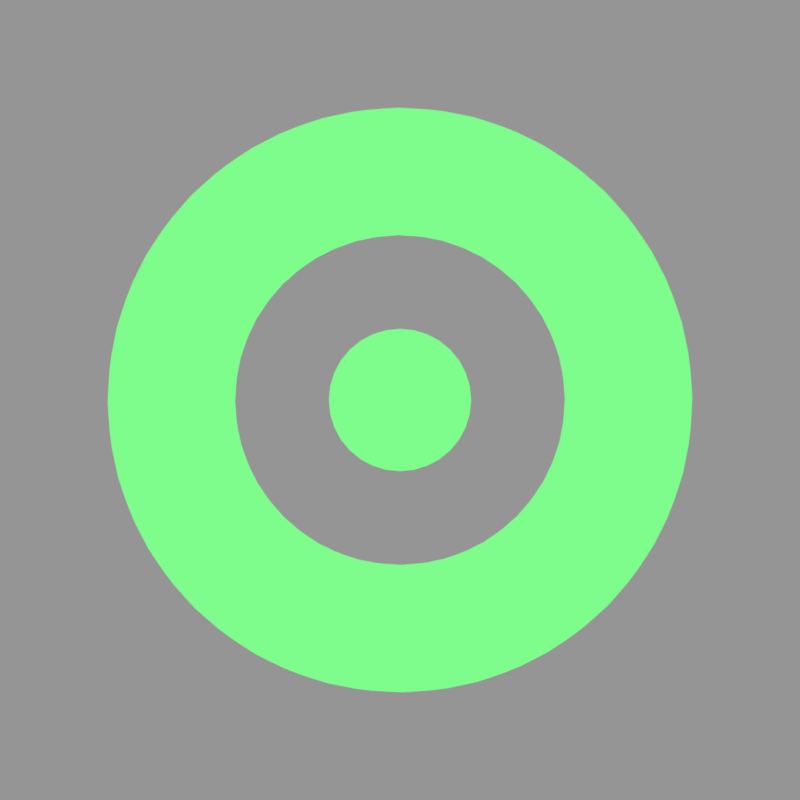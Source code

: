 # Source: hit100k.rendernormal.blend  (saved by Blender 2.92.15; exported with 4.5.12 LTS)
import bpy
from mathutils import Matrix  # noqa: F401  (used for matrix-valued properties, if any)

bpy.ops.wm.read_factory_settings(use_empty=True)
scene = bpy.context.scene
scene.name = 'hitcirclestuff'

# ---- collections
col_collection_1 = bpy.data.collections.new('Collection 1'); scene.collection.children.link(col_collection_1)

# ---- materials (node trees are filled in below, after node groups)
mat_material = bpy.data.materials.new('Material')
mat_material.use_transparent_shadow = False
mat_white = bpy.data.materials.new('white')

# ---- material node trees
mat_material.use_nodes = True; mat_material.node_tree.nodes.clear()
_N = mat_material.node_tree.nodes; _L = mat_material.node_tree.links
n0 = _N.new('ShaderNodeOutputMaterial'); n0.name = 'Material Output'; n0.location = (300, 300)
n1 = _N.new('ShaderNodeEmission'); n1.name = 'Emission'; n1.location = (10, 300)
n1.inputs[0].default_value = (0.2086, 0.9734, 0.2623, 1.0)
_L.new(n1.outputs[0], n0.inputs[0])
n0.is_active_output = True

# ---- cameras
cam_camera_000 = bpy.data.cameras.new('Camera.000')
cam_camera_000.type = 'ORTHO'
cam_camera_000.clip_end = 100.0
cam_camera_000.lens = 35.0
cam_camera_000.sensor_width = 32.0
cam_camera_000.sensor_height = 18.0
cam_camera_000.ortho_scale = 1.2
cam_camera_000.dof.focus_distance = 0.0

# ---- meshes
me_circle = bpy.data.meshes.new('Circle')
me_circle.from_pydata([(0.0, 1.0, 0.0), (-0.1951, 0.9808, 0.0), (-0.3827, 0.9239, 0.0), (-0.5556, 0.8315, 0.0), (-0.7071, 0.7071, 0.0), (-0.8315, 0.5556, 0.0), (-0.9239, 0.3827, 0.0), (-0.9808, 0.1951, 0.0), (-1.0, 7.55e-08, 0.0), (-0.9808, -0.1951, 0.0), (-0.9239, -0.3827, 0.0), (-0.8315, -0.5556, 0.0), (-0.7071, -0.7071, 0.0), (-0.5556, -0.8315, 0.0), (-0.3827, -0.9239, 0.0), (-0.1951, -0.9808, 0.0), (3.258e-07, -1.0, 0.0), (0.1951, -0.9808, 0.0), (0.3827, -0.9239, 0.0), (0.5556, -0.8315, 0.0), (0.7071, -0.7071, 0.0), (0.8315, -0.5556, 0.0), (0.9239, -0.3827, 0.0), (0.9808, -0.1951, 0.0), (1.0, 9.656e-07, 0.0), (0.9808, 0.1951, 0.0), (0.9239, 0.3827, 0.0), (0.8315, 0.5556, 0.0), (0.7071, 0.7071, 0.0), (0.5556, 0.8315, 0.0), (0.3827, 0.9239, 0.0), (0.1951, 0.9808, 0.0)], [], [(1, 2, 3, 4, 5, 6, 7, 8, 9, 10, 11, 12, 13, 14, 15, 16, 17, 18, 19, 20, 21, 22, 23, 24, 25, 26, 27, 28, 29, 30, 31, 0)])
_uv = me_circle.uv_layers.new(name='UVMap')
_uv.uv.foreach_set('vector', [0.0, 0.0, 0.0, 0.0, 0.0, 0.0, 0.0, 0.0, 0.0, 0.0, 0.0, 0.0, 0.0, 0.0, 0.0, 0.0, 0.0, 0.0, 0.0, 0.0, 0.0, 0.0, 0.0, 0.0, 0.0, 0.0, 0.0, 0.0, 0.0, 0.0, 0.0, 0.0, 0.0, 0.0, 0.0, 0.0, 0.0, 0.0, 0.0, 0.0, 0.0, 0.0, 0.0, 0.0, 0.0, 0.0, 0.0, 0.0, 0.0, 0.0, 0.0, 0.0, 0.0, 0.0, 0.0, 0.0, 0.0, 0.0, 0.0, 0.0, 0.0, 0.0, 0.0, 0.0])
me_circle.materials.append(mat_material)
me_circle.use_remesh_fix_poles = True
me_circle.use_remesh_preserve_attributes = False
me_circle.use_mirror_vertex_groups = False
me_circle.update()
me_plane = bpy.data.meshes.new('Plane')
me_plane.from_pydata([(-1.192e-06, -0.1018, 0.0), (2.327, -0.1018, 0.0), (-1.192e-06, 0.1018, 0.0), (2.327, 0.1018, 0.0), (0.01923, -0.1018, 0.0), (0.03847, -0.1018, 0.0), (0.0577, -0.1018, 0.0), (0.07694, -0.1018, 0.0), (0.09617, -0.1018, 0.0), (0.1154, -0.1018, 0.0), (0.1346, -0.1018, 0.0), (0.1539, -0.1018, 0.0), (0.1731, -0.1018, 0.0), (0.1924, -0.1018, 0.0), (0.2116, -0.1018, 0.0), (0.2308, -0.1018, 0.0), (0.2501, -0.1018, 0.0), (0.2693, -0.1018, 0.0), (0.2885, -0.1018, 0.0), (0.3078, -0.1018, 0.0), (0.327, -0.1018, 0.0), (0.3462, -0.1018, 0.0), (0.3655, -0.1018, 0.0), (0.3847, -0.1018, 0.0), (0.4039, -0.1018, 0.0), (0.4232, -0.1018, 0.0), (0.4424, -0.1018, 0.0), (0.4616, -0.1018, 0.0), (0.4809, -0.1018, 0.0), (0.5001, -0.1018, 0.0), (0.5194, -0.1018, 0.0), (0.5386, -0.1018, 0.0), (0.5578, -0.1018, 0.0), (0.5771, -0.1018, 0.0), (0.5963, -0.1018, 0.0), (0.6155, -0.1018, 0.0), (0.6348, -0.1018, 0.0), (0.654, -0.1018, 0.0), (0.6732, -0.1018, 0.0), (0.6925, -0.1018, 0.0), (0.7117, -0.1018, 0.0), (0.7309, -0.1018, 0.0), (0.7502, -0.1018, 0.0), (0.7694, -0.1018, 0.0), (0.7886, -0.1018, 0.0), (0.8079, -0.1018, 0.0), (0.8271, -0.1018, 0.0), (0.8463, -0.1018, 0.0), (0.8656, -0.1018, 0.0), (0.8848, -0.1018, 0.0), (0.9041, -0.1018, 0.0), (0.9233, -0.1018, 0.0), (0.9425, -0.1018, 0.0), (0.9618, -0.1018, 0.0), (0.981, -0.1018, 0.0), (1.0, -0.1018, 0.0), (1.019, -0.1018, 0.0), (1.039, -0.1018, 0.0), (1.058, -0.1018, 0.0), (1.077, -0.1018, 0.0), (1.096, -0.1018, 0.0), (1.116, -0.1018, 0.0), (1.135, -0.1018, 0.0), (1.154, -0.1018, 0.0), (1.173, -0.1018, 0.0), (1.193, -0.1018, 0.0), (1.212, -0.1018, 0.0), (1.231, -0.1018, 0.0), (1.25, -0.1018, 0.0), (1.27, -0.1018, 0.0), (1.289, -0.1018, 0.0), (1.308, -0.1018, 0.0), (1.327, -0.1018, 0.0), (1.346, -0.1018, 0.0), (1.366, -0.1018, 0.0), (1.385, -0.1018, 0.0), (1.404, -0.1018, 0.0), (1.423, -0.1018, 0.0), (1.443, -0.1018, 0.0), (1.462, -0.1018, 0.0), (1.481, -0.1018, 0.0), (1.5, -0.1018, 0.0), (1.52, -0.1018, 0.0), (1.539, -0.1018, 0.0), (1.558, -0.1018, 0.0), (1.577, -0.1018, 0.0), (1.597, -0.1018, 0.0), (1.616, -0.1018, 0.0), (1.635, -0.1018, 0.0), (1.654, -0.1018, 0.0), (1.673, -0.1018, 0.0), (1.693, -0.1018, 0.0), (1.712, -0.1018, 0.0), (1.731, -0.1018, 0.0), (1.75, -0.1018, 0.0), (1.77, -0.1018, 0.0), (1.789, -0.1018, 0.0), (1.808, -0.1018, 0.0), (1.827, -0.1018, 0.0), (1.847, -0.1018, 0.0), (1.866, -0.1018, 0.0), (1.885, -0.1018, 0.0), (1.904, -0.1018, 0.0), (1.924, -0.1018, 0.0), (1.943, -0.1018, 0.0), (1.962, -0.1018, 0.0), (1.981, -0.1018, 0.0), (2.0, -0.1018, 0.0), (2.02, -0.1018, 0.0), (2.039, -0.1018, 0.0), (2.058, -0.1018, 0.0), (2.077, -0.1018, 0.0), (2.097, -0.1018, 0.0), (2.116, -0.1018, 0.0), (2.135, -0.1018, 0.0), (2.154, -0.1018, 0.0), (2.174, -0.1018, 0.0), (2.193, -0.1018, 0.0), (2.212, -0.1018, 0.0), (2.231, -0.1018, 0.0), (2.251, -0.1018, 0.0), (2.27, -0.1018, 0.0), (2.289, -0.1018, 0.0), (2.308, -0.1018, 0.0), (2.308, 0.1018, 0.0), (2.289, 0.1018, 0.0), (2.27, 0.1018, 0.0), (2.251, 0.1018, 0.0), (2.231, 0.1018, 0.0), (2.212, 0.1018, 0.0), (2.193, 0.1018, 0.0), (2.174, 0.1018, 0.0), (2.154, 0.1018, 0.0), (2.135, 0.1018, 0.0), (2.116, 0.1018, 0.0), (2.097, 0.1018, 0.0), (2.077, 0.1018, 0.0), (2.058, 0.1018, 0.0), (2.039, 0.1018, 0.0), (2.02, 0.1018, 0.0), (2.0, 0.1018, 0.0), (1.981, 0.1018, 0.0), (1.962, 0.1018, 0.0), (1.943, 0.1018, 0.0), (1.924, 0.1018, 0.0), (1.904, 0.1018, 0.0), (1.885, 0.1018, 0.0), (1.866, 0.1018, 0.0), (1.847, 0.1018, 0.0), (1.827, 0.1018, 0.0), (1.808, 0.1018, 0.0), (1.789, 0.1018, 0.0), (1.77, 0.1018, 0.0), (1.75, 0.1018, 0.0), (1.731, 0.1018, 0.0), (1.712, 0.1018, 0.0), (1.693, 0.1018, 0.0), (1.673, 0.1018, 0.0), (1.654, 0.1018, 0.0), (1.635, 0.1018, 0.0), (1.616, 0.1018, 0.0), (1.597, 0.1018, 0.0), (1.577, 0.1018, 0.0), (1.558, 0.1018, 0.0), (1.539, 0.1018, 0.0), (1.52, 0.1018, 0.0), (1.5, 0.1018, 0.0), (1.481, 0.1018, 0.0), (1.462, 0.1018, 0.0), (1.443, 0.1018, 0.0), (1.423, 0.1018, 0.0), (1.404, 0.1018, 0.0), (1.385, 0.1018, 0.0), (1.366, 0.1018, 0.0), (1.346, 0.1018, 0.0), (1.327, 0.1018, 0.0), (1.308, 0.1018, 0.0), (1.289, 0.1018, 0.0), (1.27, 0.1018, 0.0), (1.25, 0.1018, 0.0), (1.231, 0.1018, 0.0), (1.212, 0.1018, 0.0), (1.193, 0.1018, 0.0), (1.173, 0.1018, 0.0), (1.154, 0.1018, 0.0), (1.135, 0.1018, 0.0), (1.116, 0.1018, 0.0), (1.096, 0.1018, 0.0), (1.077, 0.1018, 0.0), (1.058, 0.1018, 0.0), (1.039, 0.1018, 0.0), (1.019, 0.1018, 0.0), (1.0, 0.1018, 0.0), (0.981, 0.1018, 0.0), (0.9618, 0.1018, 0.0), (0.9425, 0.1018, 0.0), (0.9233, 0.1018, 0.0), (0.9041, 0.1018, 0.0), (0.8848, 0.1018, 0.0), (0.8656, 0.1018, 0.0), (0.8464, 0.1018, 0.0), (0.8271, 0.1018, 0.0), (0.8079, 0.1018, 0.0), (0.7886, 0.1018, 0.0), (0.7694, 0.1018, 0.0), (0.7502, 0.1018, 0.0), (0.7309, 0.1018, 0.0), (0.7117, 0.1018, 0.0), (0.6925, 0.1018, 0.0), (0.6732, 0.1018, 0.0), (0.654, 0.1018, 0.0), (0.6348, 0.1018, 0.0), (0.6155, 0.1018, 0.0), (0.5963, 0.1018, 0.0), (0.5771, 0.1018, 0.0), (0.5578, 0.1018, 0.0), (0.5386, 0.1018, 0.0), (0.5194, 0.1018, 0.0), (0.5001, 0.1018, 0.0), (0.4809, 0.1018, 0.0), (0.4616, 0.1018, 0.0), (0.4424, 0.1018, 0.0), (0.4232, 0.1018, 0.0), (0.4039, 0.1018, 0.0), (0.3847, 0.1018, 0.0), (0.3655, 0.1018, 0.0), (0.3462, 0.1018, 0.0), (0.327, 0.1018, 0.0), (0.3078, 0.1018, 0.0), (0.2885, 0.1018, 0.0), (0.2693, 0.1018, 0.0), (0.2501, 0.1018, 0.0), (0.2308, 0.1018, 0.0), (0.2116, 0.1018, 0.0), (0.1924, 0.1018, 0.0), (0.1731, 0.1018, 0.0), (0.1539, 0.1018, 0.0), (0.1346, 0.1018, 0.0), (0.1154, 0.1018, 0.0), (0.09618, 0.1018, 0.0), (0.07694, 0.1018, 0.0), (0.0577, 0.1018, 0.0), (0.03847, 0.1018, 0.0), (0.01923, 0.1018, 0.0)], [], [(123, 1, 3, 124), (0, 4, 243, 2), (4, 5, 242, 243), (5, 6, 241, 242), (6, 7, 240, 241), (7, 8, 239, 240), (8, 9, 238, 239), (9, 10, 237, 238), (10, 11, 236, 237), (11, 12, 235, 236), (12, 13, 234, 235), (13, 14, 233, 234), (14, 15, 232, 233), (15, 16, 231, 232), (16, 17, 230, 231), (17, 18, 229, 230), (18, 19, 228, 229), (19, 20, 227, 228), (20, 21, 226, 227), (21, 22, 225, 226), (22, 23, 224, 225), (23, 24, 223, 224), (24, 25, 222, 223), (25, 26, 221, 222), (26, 27, 220, 221), (27, 28, 219, 220), (28, 29, 218, 219), (29, 30, 217, 218), (30, 31, 216, 217), (31, 32, 215, 216), (32, 33, 214, 215), (33, 34, 213, 214), (34, 35, 212, 213), (35, 36, 211, 212), (36, 37, 210, 211), (37, 38, 209, 210), (38, 39, 208, 209), (39, 40, 207, 208), (40, 41, 206, 207), (41, 42, 205, 206), (42, 43, 204, 205), (43, 44, 203, 204), (44, 45, 202, 203), (45, 46, 201, 202), (46, 47, 200, 201), (47, 48, 199, 200), (48, 49, 198, 199), (49, 50, 197, 198), (50, 51, 196, 197), (51, 52, 195, 196), (52, 53, 194, 195), (53, 54, 193, 194), (54, 55, 192, 193), (55, 56, 191, 192), (56, 57, 190, 191), (57, 58, 189, 190), (58, 59, 188, 189), (59, 60, 187, 188), (60, 61, 186, 187), (61, 62, 185, 186), (62, 63, 184, 185), (63, 64, 183, 184), (64, 65, 182, 183), (65, 66, 181, 182), (66, 67, 180, 181), (67, 68, 179, 180), (68, 69, 178, 179), (69, 70, 177, 178), (70, 71, 176, 177), (71, 72, 175, 176), (72, 73, 174, 175), (73, 74, 173, 174), (74, 75, 172, 173), (75, 76, 171, 172), (76, 77, 170, 171), (77, 78, 169, 170), (78, 79, 168, 169), (79, 80, 167, 168), (80, 81, 166, 167), (81, 82, 165, 166), (82, 83, 164, 165), (83, 84, 163, 164), (84, 85, 162, 163), (85, 86, 161, 162), (86, 87, 160, 161), (87, 88, 159, 160), (88, 89, 158, 159), (89, 90, 157, 158), (90, 91, 156, 157), (91, 92, 155, 156), (92, 93, 154, 155), (93, 94, 153, 154), (94, 95, 152, 153), (95, 96, 151, 152), (96, 97, 150, 151), (97, 98, 149, 150), (98, 99, 148, 149), (99, 100, 147, 148), (100, 101, 146, 147), (101, 102, 145, 146), (102, 103, 144, 145), (103, 104, 143, 144), (104, 105, 142, 143), (105, 106, 141, 142), (106, 107, 140, 141), (107, 108, 139, 140), (108, 109, 138, 139), (109, 110, 137, 138), (110, 111, 136, 137), (111, 112, 135, 136), (112, 113, 134, 135), (113, 114, 133, 134), (114, 115, 132, 133), (115, 116, 131, 132), (116, 117, 130, 131), (117, 118, 129, 130), (118, 119, 128, 129), (119, 120, 127, 128), (120, 121, 126, 127), (121, 122, 125, 126), (122, 123, 124, 125)])
me_plane.materials.append(mat_material)
me_plane.use_remesh_preserve_volume = False
me_plane.use_remesh_preserve_attributes = False
me_plane.use_mirror_vertex_groups = False
me_plane.update()

# ---- curves / text
cu_beziercircle = bpy.data.curves.new('BezierCircle', 'CURVE')
cu_beziercircle.dimensions = '3D'
_sp = cu_beziercircle.splines.new('BEZIER'); _sp.bezier_points.add(3)
_sp.bezier_points.foreach_set('co', [-1.0, 0.0, 0.0, 0.0, 1.0, 0.0, 1.0, 0.0, 0.0, 0.0, -1.0, 0.0])
_sp.bezier_points.foreach_set('handle_left', [-1.0, -0.5521, 0.0, -0.5521, 1.0, 0.0, 1.0, 0.5521, 0.0, 0.5521, -1.0, 0.0])
_sp.bezier_points.foreach_set('handle_right', [-1.0, 0.5521, 0.0, 0.5521, 1.0, 0.0, 1.0, -0.5521, 0.0, -0.5521, -1.0, 0.0])
for _p, _l, _r in zip(_sp.bezier_points, ['AUTO', 'AUTO', 'AUTO', 'AUTO'], ['AUTO', 'AUTO', 'AUTO', 'AUTO']): _p.handle_left_type = _l; _p.handle_right_type = _r
_sp.order_u = 0
_sp.order_v = 0
_sp.use_cyclic_u = True
cu_beziercircle.use_path = True
cu_beziercircle.use_path_clamp = True
cu_beziercircle.bevel_resolution = 0
cu_beziercircle.fill_mode = 'HALF'
txt_text_309 = bpy.data.curves.new('Text.309', 'FONT')
txt_text_309.dimensions = '2D'
txt_text_309.body = 'hit/n/-/frame/ :\ngameplay'
txt_text_309.materials.append(mat_white)
txt_text_309.use_path_clamp = True
txt_text_309.bevel_resolution = 0
txt_text_309.align_x = 'CENTER'

# ---- objects
ob_circle = bpy.data.objects.new('Circle', me_circle)
ob_100curve = bpy.data.objects.new('100curve', cu_beziercircle)
ob_plane = bpy.data.objects.new('Plane', me_plane)
ob_hit = bpy.data.objects.new('hit-*', None)
ob_cam_rank_xh_000 = bpy.data.objects.new('cam-rank-XH.000', cam_camera_000)
ob_text_048 = bpy.data.objects.new('Text.048', txt_text_309)

# ---- transforms, parenting, visibility, modifiers, constraints
ob_circle.location = (11.0, -6.0, -0.05013)
ob_circle.scale = (0.1068, 0.1068, 0.1068)
ob_circle.lineart.crease_threshold = 0.0
ob_100curve.location = (11.0, -6.0, -0.05013)
ob_100curve.rotation_euler = (0.0, 0.0, 4.721)
ob_100curve.scale = (0.3453, 0.3453, 0.3453)
ob_100curve.lineart.crease_threshold = 0.0
ob_plane.parent = ob_100curve
ob_plane.matrix_parent_inverse = Matrix(((-1.981, 2.113, -0.0, 34.47), (-2.113, -1.981, 0.0, 12.35), (0.0, -0.0, 2.896, 0.1452), (-0.0, 0.0, -0.0, 1.0)))
ob_plane.location = (11.0, -6.0, -0.05013)
ob_plane.rotation_euler = (0.0, -0.0, 2.324)
ob_plane.scale = (0.9391, 0.9391, 0.9391)
ob_plane.lineart.crease_threshold = 0.0
_m = ob_plane.modifiers.new('Curve', 'CURVE')
_m.object = ob_100curve
ob_hit.location = (7.53, -5.823, 4.4)
ob_hit.empty_image_offset = (0.0, 0.0)
ob_hit.lineart.crease_threshold = 0.0
ob_cam_rank_xh_000.parent = ob_hit
ob_cam_rank_xh_000.matrix_parent_inverse = Matrix(((1.0, 0.0, 0.0, -7.53), (0.0, 1.0, 0.0, 5.823), (0.0, 0.0, 1.0, -4.4), (0.0, 0.0, 0.0, 1.0)))
ob_cam_rank_xh_000.location = (11.0, -6.0, 5.0)
ob_cam_rank_xh_000.scale = (0.8262, 0.8262, 0.8262)
ob_cam_rank_xh_000.lock_rotations_4d = False
ob_cam_rank_xh_000.empty_display_type = 'ARROWS'
ob_cam_rank_xh_000.color = (0.0, 0.0, 0.0, 0.0)
ob_cam_rank_xh_000.display_type = 'WIRE'
ob_cam_rank_xh_000.lineart.crease_threshold = 0.0
ob_text_048.parent = ob_hit
ob_text_048.matrix_parent_inverse = Matrix(((1.0, 0.0, 0.0, -7.53), (0.0, 1.0, 0.0, 5.823), (0.0, 0.0, 1.0, -4.4), (0.0, 0.0, 0.0, 1.0)))
ob_text_048.location = (11.23, 0.3088, 5.0)
ob_text_048.scale = (0.8262, 0.8262, 0.8262)
ob_text_048.lineart.crease_threshold = 0.0

# ---- collection membership
scene.collection.objects.link(ob_circle)
col_collection_1.objects.link(ob_100curve)
col_collection_1.objects.link(ob_plane)
col_collection_1.objects.link(ob_hit)
col_collection_1.objects.link(ob_cam_rank_xh_000)
col_collection_1.objects.link(ob_text_048)

# ---- scene / render settings (as saved in the file)
scene.camera = ob_cam_rank_xh_000
scene.frame_start = 0; scene.frame_end = 19; scene.frame_set(15)
scene.render.engine = 'BLENDER_EEVEE_NEXT'
scene.render.image_settings.compression = 70
scene.render.resolution_x = 256
scene.render.resolution_y = 256
scene.render.fps = 30
scene.render.dither_intensity = 0.0
scene.render.film_transparent = True
scene.cycles.use_denoising = False
scene.cycles.samples = 20
scene.cycles.sampling_pattern = 'TABULATED_SOBOL'
scene.cycles.light_sampling_threshold = 0.0
scene.cycles.use_adaptive_sampling = False
scene.cycles.use_light_tree = False
scene.cycles.blur_glossy = 0.0
scene.cycles.max_bounces = 6
scene.cycles.diffuse_bounces = 6
scene.cycles.glossy_bounces = 6
scene.cycles.transmission_bounces = 6
scene.cycles.volume_bounces = 6
scene.cycles.transparent_max_bounces = 6
scene.cycles.sample_clamp_indirect = 0.0
scene.view_settings.view_transform = 'Standard'
bpy.context.view_layer.update()

# ---- added for rendering (the .blend has no usable light): sun + grey world if the file has none
light_auto_sun = bpy.data.lights.new('AutoSun', 'SUN')
light_auto_sun.energy = 3.0
light_auto_sun.angle = 0.0523599
ob_auto_sun = bpy.data.objects.new('AutoSun', light_auto_sun)
scene.collection.objects.link(ob_auto_sun)
ob_auto_sun.rotation_euler = (0.872665, 0.174533, 0.523599)
if scene.world is None:
    world_auto = bpy.data.worlds.new('AutoWorld')
    world_auto.color = (0.3, 0.3, 0.3)
    scene.world = world_auto
bpy.context.view_layer.update()
